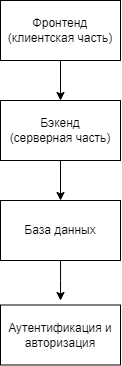

The diagram above was exported from draw.io. Its source (the exported page's mxGraphModel, read from the mxfile embedded in the PNG):
<mxGraphModel dx="859" dy="497" grid="1" gridSize="10" guides="1" tooltips="1" connect="1" arrows="1" fold="1" page="1" pageScale="1" pageWidth="827" pageHeight="1169" math="0" shadow="0">
  <root>
    <mxCell id="0" />
    <mxCell id="1" parent="0" />
    <mxCell id="sJnM3lUgiJv4UQ22eCVn-3" style="edgeStyle=orthogonalEdgeStyle;rounded=0;orthogonalLoop=1;jettySize=auto;html=1;entryX=0.5;entryY=0;entryDx=0;entryDy=0;" edge="1" parent="1" source="sJnM3lUgiJv4UQ22eCVn-1" target="sJnM3lUgiJv4UQ22eCVn-2">
      <mxGeometry relative="1" as="geometry" />
    </mxCell>
    <mxCell id="sJnM3lUgiJv4UQ22eCVn-1" value="Фронтенд&lt;br&gt;(клиентская часть)" style="rounded=0;whiteSpace=wrap;html=1;" vertex="1" parent="1">
      <mxGeometry x="240" y="220" width="120" height="60" as="geometry" />
    </mxCell>
    <mxCell id="sJnM3lUgiJv4UQ22eCVn-5" style="edgeStyle=orthogonalEdgeStyle;rounded=0;orthogonalLoop=1;jettySize=auto;html=1;entryX=0.5;entryY=0;entryDx=0;entryDy=0;" edge="1" parent="1" source="sJnM3lUgiJv4UQ22eCVn-2" target="sJnM3lUgiJv4UQ22eCVn-4">
      <mxGeometry relative="1" as="geometry" />
    </mxCell>
    <mxCell id="sJnM3lUgiJv4UQ22eCVn-2" value="Бэкенд&lt;br&gt;(серверная часть)" style="rounded=0;whiteSpace=wrap;html=1;" vertex="1" parent="1">
      <mxGeometry x="240" y="320" width="120" height="60" as="geometry" />
    </mxCell>
    <mxCell id="sJnM3lUgiJv4UQ22eCVn-7" style="edgeStyle=orthogonalEdgeStyle;rounded=0;orthogonalLoop=1;jettySize=auto;html=1;" edge="1" parent="1" source="sJnM3lUgiJv4UQ22eCVn-4">
      <mxGeometry relative="1" as="geometry">
        <mxPoint x="300" y="520" as="targetPoint" />
      </mxGeometry>
    </mxCell>
    <mxCell id="sJnM3lUgiJv4UQ22eCVn-4" value="База данных" style="rounded=0;whiteSpace=wrap;html=1;" vertex="1" parent="1">
      <mxGeometry x="240" y="420" width="120" height="60" as="geometry" />
    </mxCell>
    <mxCell id="sJnM3lUgiJv4UQ22eCVn-6" value="Аутентификация и авторизация" style="rounded=0;whiteSpace=wrap;html=1;" vertex="1" parent="1">
      <mxGeometry x="240" y="524.5" width="120" height="60" as="geometry" />
    </mxCell>
  </root>
</mxGraphModel>